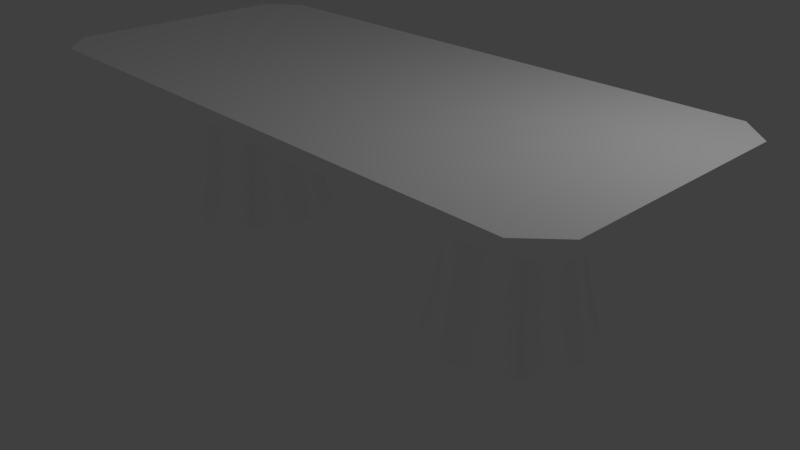 # Source: table_ludum.blend  (saved by Blender 2.79.0; exported with 4.5.12 LTS)
import bpy
from mathutils import Matrix  # noqa: F401  (used for matrix-valued properties, if any)

bpy.ops.wm.read_factory_settings(use_empty=True)
scene = bpy.context.scene
scene.name = 'Scene'

# ---- collections
col_collection_1 = bpy.data.collections.new('Collection 1'); scene.collection.children.link(col_collection_1)

# ---- materials (node trees are filled in below, after node groups)
mat_plastic_white = bpy.data.materials.new('Plastic_White')
mat_plastic_white.alpha_threshold = 0.0
mat_plastic_white.use_transparent_shadow = False
mat_plastic_white.diffuse_color = (1.0, 1.0, 1.0, 1.0)
mat_plastic_white.roughness = 0.5
mat_plastic_white.specular_intensity = 1.0
mat_plastic_white.line_color = (0.0, 0.0, 0.0, 1.0)

# ---- material node trees

# ---- world
world_world = bpy.data.worlds.new('World'); scene.world = world_world
world_world.color = (0.05088, 0.05088, 0.05088)
world_world.use_sun_shadow = False
world_world.sun_shadow_jitter_overblur = 0.0
world_world.cycles.sampling_method = 'MANUAL'

# ---- cameras
cam_camera = bpy.data.cameras.new('Camera')
cam_camera.clip_end = 100.0
cam_camera.lens = 35.0
cam_camera.sensor_width = 32.0
cam_camera.sensor_height = 18.0
cam_camera.ortho_scale = 7.314
cam_camera.dof.focus_distance = 0.0
cam_camera.dof.aperture_fstop = 128.0

# ---- lights
light_lamp = bpy.data.lights.new('Lamp', 'POINT')
light_lamp.transmission_factor = 0.0
light_lamp.cutoff_distance = 30.0
light_lamp.energy = 100.0
light_lamp.shadow_buffer_clip_start = 1.001
light_lamp.shadow_soft_size = 0.1
light_lamp.shadow_maximum_resolution = 0.006
light_lamp.use_absolute_resolution = True

# ---- meshes
me_cube = bpy.data.meshes.new('Cube')
me_cube.from_pydata([(1.0, 1.143, -1.0), (1.0, -1.143, -1.0), (-1.0, -1.143, -1.0), (-1.0, 1.143, -1.0), (1.0, 1.143, 1.0), (1.0, -1.143, 1.0), (-1.0, -1.143, 1.0), (-1.0, 1.143, 1.0), (0.6257, 0.6026, -25.43), (0.6257, 0.6026, -0.7672), (0.8152, 0.4261, -25.43), (0.8152, 0.4261, -0.7672), (0.8937, -2.634e-08, -25.43), (0.8937, -2.634e-08, -0.7672), (0.8152, -0.4261, -25.43), (0.8152, -0.4261, -0.7672), (0.6257, -0.6026, -25.43), (0.6257, -0.6026, -0.7672), (0.4362, -0.4261, -25.43), (0.4362, -0.4261, -0.7672), (0.3577, 7.186e-09, -25.43), (0.3577, 7.186e-09, -0.7672), (0.4362, 0.4261, -25.43), (0.4362, 0.4261, -0.7672), (0.6257, 0.5208, -19.78), (0.6257, 0.4784, -15.06), (0.6257, 0.4784, -11.14), (0.6257, 0.5304, -6.416), (0.7925, 0.3751, -6.416), (0.7761, 0.3383, -11.14), (0.7761, 0.3383, -15.06), (0.7895, 0.3683, -19.78), (0.8616, -2.328e-08, -6.416), (0.8384, -2.056e-08, -11.14), (0.8384, -2.056e-08, -15.06), (0.8573, -2.278e-08, -19.78), (0.7925, -0.3751, -6.416), (0.7761, -0.3383, -11.14), (0.7761, -0.3383, -15.06), (0.7895, -0.3683, -19.78), (0.6257, -0.5304, -6.416), (0.6257, -0.4784, -11.14), (0.6257, -0.4784, -15.06), (0.6257, -0.5208, -19.78), (0.4589, -0.3751, -6.416), (0.4752, -0.3383, -11.14), (0.4752, -0.3383, -15.06), (0.4619, -0.3683, -19.78), (0.3898, 6.228e-09, -6.416), (0.4129, 6.058e-09, -11.14), (0.4129, 6.058e-09, -15.06), (0.3941, 6.197e-09, -19.78), (0.4589, 0.3751, -6.416), (0.4752, 0.3383, -11.14), (0.4752, 0.3383, -15.06), (0.4619, 0.3683, -19.78), (-0.6257, 0.6026, -25.43), (-0.6257, 0.6026, -0.7672), (-0.8152, 0.4261, -25.43), (-0.8152, 0.4261, -0.7672), (-0.8937, -2.634e-08, -25.43), (-0.8937, -2.634e-08, -0.7672), (-0.8152, -0.4261, -25.43), (-0.8152, -0.4261, -0.7672), (-0.6257, -0.6026, -25.43), (-0.6257, -0.6026, -0.7672), (-0.4362, -0.4261, -25.43), (-0.4362, -0.4261, -0.7672), (-0.3577, 7.186e-09, -25.43), (-0.3577, 7.186e-09, -0.7672), (-0.4362, 0.4261, -25.43), (-0.4362, 0.4261, -0.7672), (-0.6257, 0.5208, -19.78), (-0.6257, 0.4784, -15.06), (-0.6257, 0.4784, -11.14), (-0.6257, 0.5304, -6.416), (-0.7925, 0.3751, -6.416), (-0.7761, 0.3383, -11.14), (-0.7761, 0.3383, -15.06), (-0.7895, 0.3683, -19.78), (-0.8616, -2.328e-08, -6.416), (-0.8384, -2.056e-08, -11.14), (-0.8384, -2.056e-08, -15.06), (-0.8573, -2.278e-08, -19.78), (-0.7925, -0.3751, -6.416), (-0.7761, -0.3383, -11.14), (-0.7761, -0.3383, -15.06), (-0.7895, -0.3683, -19.78), (-0.6257, -0.5304, -6.416), (-0.6257, -0.4784, -11.14), (-0.6257, -0.4784, -15.06), (-0.6257, -0.5208, -19.78), (-0.4589, -0.3751, -6.416), (-0.4752, -0.3383, -11.14), (-0.4752, -0.3383, -15.06), (-0.4619, -0.3683, -19.78), (-0.3898, 6.228e-09, -6.416), (-0.4129, 6.058e-09, -11.14), (-0.4129, 6.058e-09, -15.06), (-0.3941, 6.197e-09, -19.78), (-0.4589, 0.3751, -6.416), (-0.4752, 0.3383, -11.14), (-0.4752, 0.3383, -15.06), (-0.4619, 0.3683, -19.78), (1.111, 0.9044, -1.0), (1.111, -0.9044, -1.0), (1.111, 0.9044, 1.0), (1.111, -0.9044, 1.0), (-1.111, -0.9044, -1.0), (-1.111, 0.9044, -1.0), (-1.111, -0.9044, 1.0), (-1.111, 0.9044, 1.0)], [], [(0, 1, 2, 3), (4, 7, 6, 5), (2, 6, 110, 108), (1, 5, 6, 2), (4, 5, 107, 106), (4, 0, 3, 7), (27, 9, 11, 28), (28, 11, 13, 32), (32, 13, 15, 36), (36, 15, 17, 40), (40, 17, 19, 44), (44, 19, 21, 48), (48, 21, 23, 52), (52, 23, 9, 27), (22, 55, 24, 8), (55, 54, 25, 24), (54, 53, 26, 25), (53, 52, 27, 26), (20, 51, 55, 22), (51, 50, 54, 55), (50, 49, 53, 54), (49, 48, 52, 53), (18, 47, 51, 20), (47, 46, 50, 51), (46, 45, 49, 50), (45, 44, 48, 49), (16, 43, 47, 18), (43, 42, 46, 47), (42, 41, 45, 46), (41, 40, 44, 45), (14, 39, 43, 16), (39, 38, 42, 43), (38, 37, 41, 42), (37, 36, 40, 41), (12, 35, 39, 14), (35, 34, 38, 39), (34, 33, 37, 38), (33, 32, 36, 37), (10, 31, 35, 12), (31, 30, 34, 35), (30, 29, 33, 34), (29, 28, 32, 33), (8, 24, 31, 10), (24, 25, 30, 31), (25, 26, 29, 30), (26, 27, 28, 29), (75, 76, 59, 57), (76, 80, 61, 59), (80, 84, 63, 61), (84, 88, 65, 63), (88, 92, 67, 65), (92, 96, 69, 67), (96, 100, 71, 69), (100, 75, 57, 71), (70, 56, 72, 103), (103, 72, 73, 102), (102, 73, 74, 101), (101, 74, 75, 100), (68, 70, 103, 99), (99, 103, 102, 98), (98, 102, 101, 97), (97, 101, 100, 96), (66, 68, 99, 95), (95, 99, 98, 94), (94, 98, 97, 93), (93, 97, 96, 92), (64, 66, 95, 91), (91, 95, 94, 90), (90, 94, 93, 89), (89, 93, 92, 88), (62, 64, 91, 87), (87, 91, 90, 86), (86, 90, 89, 85), (85, 89, 88, 84), (60, 62, 87, 83), (83, 87, 86, 82), (82, 86, 85, 81), (81, 85, 84, 80), (58, 60, 83, 79), (79, 83, 82, 78), (78, 82, 81, 77), (77, 81, 80, 76), (56, 58, 79, 72), (72, 79, 78, 73), (73, 78, 77, 74), (74, 77, 76, 75), (104, 106, 107, 105), (108, 110, 111, 109), (5, 1, 105, 107), (0, 4, 106, 104), (6, 7, 111, 110), (1, 0, 104, 105), (7, 3, 109, 111), (3, 2, 108, 109)])
me_cube.polygons.foreach_set('use_smooth', [0, 0, 0, 0, 0, 0, 1, 1, 1, 1, 1, 1, 1, 1, 1, 1, 1, 1, 1, 1, 1, 1, 1, 1, 1, 1, 1, 1, 1, 1, 1, 1, 1, 1, 1, 1, 1, 1, 1, 1, 1, 1, 1, 1, 1, 1, 1, 1, 1, 1, 1, 1, 1, 1, 1, 1, 1, 1, 1, 1, 1, 1, 1, 1, 1, 1, 1, 1, 1, 1, 1, 1, 1, 1, 1, 1, 1, 1, 1, 1, 1, 1, 1, 1, 1, 1, 0, 0, 0, 0, 0, 0, 0, 0])
me_cube.materials.append(mat_plastic_white)
me_cube.use_remesh_preserve_volume = False
me_cube.use_remesh_preserve_attributes = False
me_cube.use_mirror_vertex_groups = False
me_cube.update()

# ---- objects
ob_cube = bpy.data.objects.new('Cube', me_cube)
ob_lamp = bpy.data.objects.new('Lamp', light_lamp)
ob_camera = bpy.data.objects.new('Camera', cam_camera)

# ---- transforms, parenting, visibility, modifiers, constraints
ob_cube.location = (0.0, 0.0, 2.216)
ob_cube.scale = (3.731, 1.659, 0.08714)
ob_cube.lock_rotations_4d = False
ob_cube.empty_display_type = 'ARROWS'
ob_cube.lineart.crease_threshold = 0.0
ob_lamp.location = (4.076, 1.005, 5.904)
ob_lamp.rotation_euler = (0.6503, 0.05522, 1.866)
ob_lamp.lock_rotations_4d = False
ob_lamp.empty_display_type = 'ARROWS'
ob_lamp.color = (0.0, 0.0, 0.0, 0.0)
ob_lamp.lineart.crease_threshold = 0.0
ob_camera.location = (7.481, -6.508, 5.344)
ob_camera.rotation_euler = (1.109, 0.0, 0.8149)
ob_camera.lock_rotations_4d = False
ob_camera.empty_display_type = 'ARROWS'
ob_camera.color = (0.0, 0.0, 0.0, 0.0)
ob_camera.display_type = 'WIRE'
ob_camera.lineart.crease_threshold = 0.0

# ---- collection membership
col_collection_1.objects.link(ob_cube)
col_collection_1.objects.link(ob_lamp)
col_collection_1.objects.link(ob_camera)

# ---- scene / render settings (as saved in the file)
scene.camera = ob_camera
scene.frame_start = 1; scene.frame_end = 250; scene.frame_set(1)
scene.render.engine = 'BLENDER_EEVEE_NEXT'
scene.render.resolution_percentage = 50
scene.render.dither_intensity = 0.0
scene.cycles.use_denoising = False
scene.cycles.samples = 128
scene.cycles.sampling_pattern = 'TABULATED_SOBOL'
scene.cycles.use_adaptive_sampling = False
scene.cycles.use_light_tree = False
scene.cycles.blur_glossy = 0.0
scene.cycles.sample_clamp_indirect = 0.0
scene.view_settings.view_transform = 'Standard'
bpy.context.view_layer.update()
